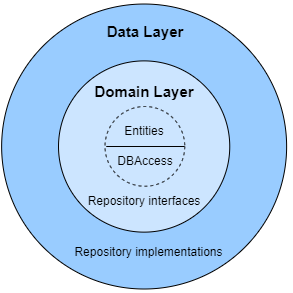

The diagram above was exported from draw.io. Its source (the exported page's mxGraphModel, read from the mxfile embedded in the PNG):
<mxGraphModel dx="1516" dy="1159" grid="1" gridSize="10" guides="1" tooltips="1" connect="1" arrows="1" fold="1" page="1" pageScale="1" pageWidth="827" pageHeight="1169" math="0" shadow="0">
  <root>
    <mxCell id="0" />
    <mxCell id="1" parent="0" />
    <mxCell id="CBQdKipUz78UV5Ohj3Du-71" value="" style="group" parent="1" vertex="1" connectable="0">
      <mxGeometry x="415.13" y="387.51" width="284.99" height="284.99" as="geometry" />
    </mxCell>
    <mxCell id="1Xde7ry5qMaaMRQ6RYgr-1" value="" style="rounded=0;whiteSpace=wrap;html=1;fillColor=none;strokeColor=none;" vertex="1" parent="CBQdKipUz78UV5Ohj3Du-71">
      <mxGeometry x="-1.13" y="-17.51" width="281.13" height="87.51" as="geometry" />
    </mxCell>
    <mxCell id="kNGyv0q_pjfMaCerM1Sq-6" value="" style="ellipse;whiteSpace=wrap;html=1;aspect=fixed;fillColor=#99CCFF;" parent="CBQdKipUz78UV5Ohj3Du-71" vertex="1">
      <mxGeometry width="284.99" height="284.99" as="geometry" />
    </mxCell>
    <mxCell id="kNGyv0q_pjfMaCerM1Sq-10" value="&lt;b&gt;&lt;font style=&quot;font-size: 15px&quot;&gt;Data Layer&lt;/font&gt;&lt;/b&gt;" style="text;html=1;strokeColor=none;fillColor=none;align=center;verticalAlign=middle;whiteSpace=wrap;rounded=0;fontSize=13;" parent="CBQdKipUz78UV5Ohj3Du-71" vertex="1">
      <mxGeometry x="93.75" y="12.490000000000009" width="100" height="30" as="geometry" />
    </mxCell>
    <mxCell id="UgFZB27iNaPuMp7LLzO4-6" value="Repository implementations" style="text;html=1;strokeColor=none;fillColor=none;align=center;verticalAlign=middle;whiteSpace=wrap;rounded=0;rotation=0;" parent="CBQdKipUz78UV5Ohj3Du-71" vertex="1">
      <mxGeometry x="58.870000000000005" y="233.49" width="176.88" height="30" as="geometry" />
    </mxCell>
    <mxCell id="kNGyv0q_pjfMaCerM1Sq-1" value="" style="ellipse;whiteSpace=wrap;html=1;aspect=fixed;fillColor=#CCE5FF;" parent="1" vertex="1">
      <mxGeometry x="472" y="444.38" width="171.25" height="171.25" as="geometry" />
    </mxCell>
    <mxCell id="kNGyv0q_pjfMaCerM1Sq-3" value="&lt;b&gt;&lt;font style=&quot;font-size: 15px&quot;&gt;Domain Layer&lt;/font&gt;&lt;/b&gt;" style="text;html=1;strokeColor=none;fillColor=none;align=center;verticalAlign=middle;whiteSpace=wrap;rounded=0;" parent="1" vertex="1">
      <mxGeometry x="501.75" y="460" width="111.75" height="30" as="geometry" />
    </mxCell>
    <mxCell id="UgFZB27iNaPuMp7LLzO4-1" value="" style="ellipse;whiteSpace=wrap;html=1;aspect=fixed;fillColor=#CCE5FF;dashed=1;" parent="1" vertex="1">
      <mxGeometry x="518.5" y="490" width="79.75" height="79.75" as="geometry" />
    </mxCell>
    <mxCell id="UgFZB27iNaPuMp7LLzO4-2" value="Entities" style="text;html=1;strokeColor=none;fillColor=none;align=center;verticalAlign=middle;whiteSpace=wrap;rounded=0;" parent="1" vertex="1">
      <mxGeometry x="519.12" y="500" width="78.25" height="30" as="geometry" />
    </mxCell>
    <mxCell id="UgFZB27iNaPuMp7LLzO4-3" value="DBAccess" style="text;html=1;strokeColor=none;fillColor=none;align=center;verticalAlign=middle;whiteSpace=wrap;rounded=0;" parent="1" vertex="1">
      <mxGeometry x="519.75" y="530" width="78.25" height="30" as="geometry" />
    </mxCell>
    <mxCell id="UgFZB27iNaPuMp7LLzO4-4" value="" style="endArrow=none;html=1;rounded=0;exitX=0;exitY=0;exitDx=0;exitDy=0;entryX=1;entryY=0;entryDx=0;entryDy=0;" parent="1" source="UgFZB27iNaPuMp7LLzO4-3" target="UgFZB27iNaPuMp7LLzO4-3" edge="1">
      <mxGeometry width="50" height="50" relative="1" as="geometry">
        <mxPoint x="550" y="610" as="sourcePoint" />
        <mxPoint x="600" y="560" as="targetPoint" />
      </mxGeometry>
    </mxCell>
    <mxCell id="UgFZB27iNaPuMp7LLzO4-5" value="Repository interfaces" style="text;html=1;strokeColor=none;fillColor=none;align=center;verticalAlign=middle;whiteSpace=wrap;rounded=0;" parent="1" vertex="1">
      <mxGeometry x="491.88" y="570" width="131.5" height="30" as="geometry" />
    </mxCell>
    <mxCell id="6CHNlbEhV21PVyc2dQPR-1" style="edgeStyle=orthogonalEdgeStyle;rounded=0;orthogonalLoop=1;jettySize=auto;html=1;exitX=0;exitY=1;exitDx=0;exitDy=0;" parent="1" edge="1">
      <mxGeometry relative="1" as="geometry">
        <mxPoint x="800" y="830.9615384615385" as="targetPoint" />
        <mxPoint x="799.94" y="830.9999999999999" as="sourcePoint" />
      </mxGeometry>
    </mxCell>
  </root>
</mxGraphModel>